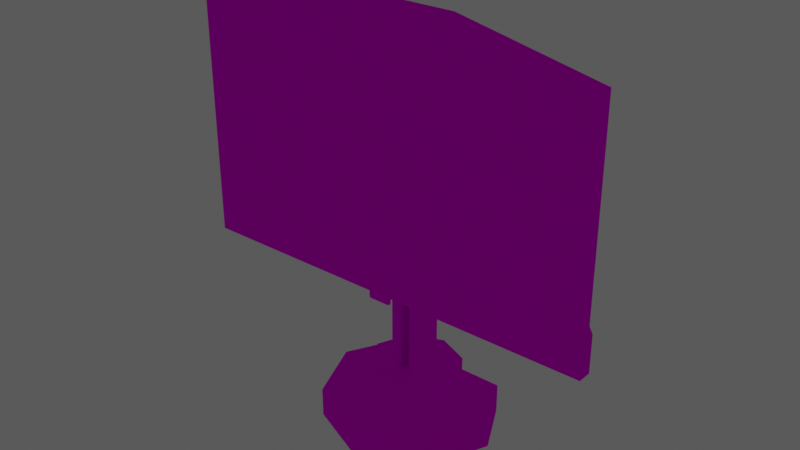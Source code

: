 # Source: Tela_2.blend  (saved by Blender 3.2.14; exported with 4.5.12 LTS)
import bpy
from mathutils import Matrix  # noqa: F401  (used for matrix-valued properties, if any)

bpy.ops.wm.read_factory_settings(use_empty=True)
scene = bpy.context.scene
scene.name = 'Scene'

# ---- collections
col_ambiente = bpy.data.collections.new('Ambiente'); scene.collection.children.link(col_ambiente)
col_luz = bpy.data.collections.new('Luz'); scene.collection.children.link(col_luz)

# ---- images (referenced by path relative to the original .blend; pixels are not part of the script)
import os
ASSET_DIR = os.environ.get("B2B_ASSET_DIR", "")  # directory of the original .blend (textures are referenced by path, not embedded)
HERE = os.path.dirname(os.path.abspath(__file__))  # packed textures are extracted next to this script under _unpacked/

def load_image(name, relpath, width, height, colorspace="sRGB"):
    """Load a texture the original file referenced (path relative to the .blend, or extracted next to this script)."""
    p = next((c for c in (os.path.join(HERE, relpath), os.path.join(ASSET_DIR, relpath)) if relpath and os.path.exists(c)), "")
    if p:
        img = bpy.data.images.load(p, check_existing=True)
        img.name = name
    else:  # same state as the original file: an image datablock whose file is absent (Cycles renders it pink)
        img = bpy.data.images.new(name, width, height)
        img.source = "FILE"
        img.filepath = "//" + (relpath or name)
    img.colorspace_settings.name = colorspace
    return img
img_atlas_de_texturas_v3_png = load_image('Atlas de Texturas v3.png', 'Atlas de Texturas v3.png', 1024, 1024, 'sRGB')

# ---- materials (node trees are filled in below, after node groups)
mat_atlas = bpy.data.materials.new('Atlas')
mat_atlas.use_transparent_shadow = False
mat_luz = bpy.data.materials.new('Luz')
mat_luz.use_transparent_shadow = False

# ---- material node trees
mat_atlas.use_nodes = True; mat_atlas.node_tree.nodes.clear()
_N = mat_atlas.node_tree.nodes; _L = mat_atlas.node_tree.links
n0 = _N.new('ShaderNodeOutputMaterial'); n0.name = 'Material Output'; n0.location = (300, 300)
n1 = _N.new('ShaderNodeBsdfPrincipled'); n1.name = 'Principled BSDF'; n1.location = (10, 300)
n1.distribution = 'GGX'
n1.subsurface_method = 'RANDOM_WALK_SKIN'
n1.inputs[3].default_value = 1.45
n1.inputs[13].default_value = 0.0
n1.inputs[27].default_value = (0.0, 0.0, 0.0, 1.0)
n1.inputs[28].default_value = 1.0
n2 = _N.new('ShaderNodeTexImage'); n2.name = 'Image Texture'; n2.location = (-258, 295)
n2.image = img_atlas_de_texturas_v3_png
_L.new(n1.outputs[0], n0.inputs[0])
_L.new(n2.outputs[0], n1.inputs[0])
n0.is_active_output = True
mat_luz.use_nodes = True; mat_luz.node_tree.nodes.clear()
_N = mat_luz.node_tree.nodes; _L = mat_luz.node_tree.links
n0 = _N.new('ShaderNodeOutputMaterial'); n0.name = 'Material Output'; n0.location = (550, 300)
n1 = _N.new('ShaderNodeBsdfPrincipled'); n1.name = 'Principled BSDF'; n1.location = (10, 300)
n1.distribution = 'GGX'
n1.subsurface_method = 'RANDOM_WALK_SKIN'
n1.inputs[2].default_value = 0.0
n1.inputs[3].default_value = 1.45
n1.inputs[13].default_value = 0.1182
n1.inputs[27].default_value = (0.0, 0.0, 0.0, 1.0)
n1.inputs[28].default_value = 1.0
n2 = _N.new('ShaderNodeEmission'); n2.name = 'Emission'; n2.location = (75, 419)
n2.inputs[1].default_value = 2.4
n3 = _N.new('ShaderNodeMixShader'); n3.name = 'Mix Shader'; n3.location = (330, 252)
n4 = _N.new('ShaderNodeTexImage'); n4.name = 'Image Texture'; n4.location = (-258, 295)
n4.image = img_atlas_de_texturas_v3_png
_L.new(n1.outputs[0], n3.inputs[1])
_L.new(n4.outputs[0], n1.inputs[0])
_L.new(n3.outputs[0], n0.inputs[0])
_L.new(n2.outputs[0], n3.inputs[2])
_L.new(n4.outputs[0], n2.inputs[0])
n0.is_active_output = True

# ---- world
world_world = bpy.data.worlds.new('World'); scene.world = world_world
world_world.use_nodes = True; world_world.node_tree.nodes.clear()
_N = world_world.node_tree.nodes; _L = world_world.node_tree.links
n0 = _N.new('ShaderNodeOutputWorld'); n0.name = 'World Output'; n0.location = (300, 300)
n1 = _N.new('ShaderNodeBackground'); n1.name = 'Background'; n1.location = (10, 300)
n1.inputs[0].default_value = (0.05088, 0.05088, 0.05088, 1.0)
n1.inputs[1].default_value = 1.6
_L.new(n1.outputs[0], n0.inputs[0])
n0.is_active_output = True
world_world.color = (0.05088, 0.05088, 0.05088)
world_world.use_sun_shadow = False
world_world.sun_shadow_jitter_overblur = 0.0

# ---- meshes
me_plane_018 = bpy.data.meshes.new('Plane.018')
me_plane_018.from_pydata([(-0.3324, 0.02771, -0.017), (0.3324, 0.02771, -0.017), (-0.3324, 0.4073, -0.005893), (0.3324, 0.4073, -0.005893), (-0.356, 0.4482, 0.0216), (-0.356, 0.03681, 0.0216), (0.356, 0.03681, 0.0216), (0.356, 0.4482, 0.0216), (-0.3651, 0.4573, 0.0216), (-0.3651, 0.02771, 0.0216), (0.3651, 0.02771, 0.0216), (0.3651, 0.4573, 0.0216), (-0.356, 0.4482, 0.01956), (-0.356, 0.03681, 0.01956), (0.356, 0.03681, 0.01956), (0.356, 0.4482, 0.01956), (-0.3651, 0.4573, 0.008099), (-0.3651, 0.02771, -0.003005), (0.3651, 0.02771, -0.003005), (0.3651, 0.4573, 0.008099), (-0.3251, 0.4032, -0.01658), (-0.3251, 0.03174, -0.02768), (0.3251, 0.03174, -0.02768), (0.3251, 0.4032, -0.01658), (-0.01708, 0.03999, 0.01957), (0.01708, 0.03999, 0.01957), (-0.01751, 0.01781, 0.01957), (0.01751, 0.01781, 0.01957), (-0.01708, 0.03999, 0.02833), (0.01708, 0.03999, 0.02833), (-0.01737, 0.0252, 0.01957), (-0.01722, 0.0326, 0.01957), (0.01737, 0.0252, 0.01957), (0.01722, 0.0326, 0.01957), (-0.01737, 0.0252, 0.03018), (-0.01722, 0.0326, 0.03018), (0.01737, 0.0252, 0.03018), (0.01722, 0.0326, 0.03018), (-0.01751, 0.01781, 0.02328), (-0.01742, 0.02271, 0.02956), (-0.01748, 0.01924, 0.02721), (0.01742, 0.02271, 0.02956), (0.01751, 0.01781, 0.02328), (0.01748, 0.01924, 0.02721), (-0.3651, 0.09312, -0.003005), (-0.3651, 0.1119, 0.008099), (0.3651, 0.1119, 0.008099), (0.3651, 0.09312, -0.003005), (-0.3651, 0.1119, 0.0216), (-0.3651, 0.09312, 0.0216), (0.3651, 0.09312, 0.0216), (0.3651, 0.1119, 0.0216), (-0.356, 0.09312, 0.0216), (-0.356, 0.1119, 0.0216), (0.356, 0.09312, 0.0216), (0.356, 0.1119, 0.0216), (-0.356, 0.1119, 0.01956), (-0.356, 0.09312, 0.01956), (0.356, 0.1119, 0.01956), (0.356, 0.09312, 0.01956), (-0.3324, 0.09312, -0.017), (-0.3324, 0.1119, -0.005893), (0.3324, 0.1119, -0.005893), (0.3324, 0.09312, -0.017), (-0.3251, 0.1119, -0.01658), (-0.3251, 0.09312, -0.02768), (0.3251, 0.09312, -0.02768), (0.3251, 0.1119, -0.01658), (-0.1217, 0.02771, -0.003005), (0.1217, 0.02771, -0.003005), (0.1217, 0.5074, 0.008099), (-0.1217, 0.5074, 0.008099), (-0.1217, 0.02771, 0.0216), (0.1217, 0.02771, 0.0216), (0.1217, 0.5074, 0.0216), (-0.1217, 0.5074, 0.0216), (-0.1187, 0.03681, 0.0216), (0.1187, 0.03681, 0.0216), (0.1187, 0.4482, 0.0216), (-0.1187, 0.4482, 0.0216), (-0.1187, 0.03681, 0.01956), (0.1187, 0.03681, 0.01956), (0.1187, 0.4482, 0.01956), (-0.1187, 0.4482, 0.01956), (-0.1108, 0.02771, -0.017), (0.1108, 0.02771, -0.017), (0.1108, 0.4574, -0.005893), (-0.1108, 0.4574, -0.005893), (-0.1084, 0.03174, -0.02768), (0.1084, 0.03174, -0.02768), (0.1084, 0.4534, -0.01658), (-0.1084, 0.4534, -0.01658), (-0.1084, 0.1119, -0.01658), (0.1084, 0.1119, -0.01658), (0.1084, 0.09312, -0.02768), (-0.1084, 0.09312, -0.02768)], [], [(84, 0, 21, 88), (4, 53, 56, 12), (69, 18, 10, 73), (1, 63, 47, 18), (2, 61, 45, 16), (71, 16, 8, 75), (7, 55, 51, 11), (76, 5, 9, 72), (52, 5, 13, 57), (78, 7, 11, 74), (0, 60, 65, 21), (79, 4, 12, 83), (77, 6, 14, 81), (6, 54, 59, 14), (16, 45, 48, 8), (85, 1, 18, 69), (18, 47, 50, 10), (87, 2, 16, 71), (89, 94, 66, 22), (3, 62, 67, 23), (86, 3, 23, 90), (32, 27, 26, 30), (27, 32, 36, 41, 43, 42), (36, 34, 39, 41), (30, 26, 38, 40, 39, 34), (33, 25, 29, 37), (25, 24, 28, 29), (32, 33, 37, 36), (24, 31, 35, 28), (31, 30, 34, 35), (29, 28, 35, 37), (37, 35, 34, 36), (25, 33, 31, 24), (33, 32, 30, 31), (38, 42, 43, 40), (40, 43, 41, 39), (26, 27, 42, 38), (61, 2, 20, 64), (63, 1, 22, 66), (93, 90, 23, 67), (5, 52, 49, 9), (62, 3, 19, 46), (54, 6, 10, 50), (53, 4, 8, 48), (44, 17, 9, 49), (46, 19, 11, 51), (55, 7, 15, 58), (61, 64, 65, 60), (63, 66, 67, 62), (93, 67, 66, 94), (62, 46, 47, 63), (60, 44, 45, 61), (55, 58, 59, 54), (54, 50, 51, 55), (53, 48, 49, 52), (44, 49, 48, 45), (46, 51, 50, 47), (52, 57, 56, 53), (60, 0, 17, 44), (64, 92, 95, 65), (92, 93, 94, 95), (64, 20, 91, 92), (92, 91, 90, 93), (2, 87, 91, 20), (87, 86, 90, 91), (21, 65, 95, 88), (88, 95, 94, 89), (3, 86, 70, 19), (86, 87, 71, 70), (0, 84, 68, 17), (84, 85, 69, 68), (5, 76, 80, 13), (76, 77, 81, 80), (7, 78, 82, 15), (78, 79, 83, 82), (4, 79, 75, 8), (79, 78, 74, 75), (6, 77, 73, 10), (77, 76, 72, 73), (19, 70, 74, 11), (70, 71, 75, 74), (17, 68, 72, 9), (68, 69, 73, 72), (1, 85, 89, 22), (85, 84, 88, 89)])
_uv = me_plane_018.uv_layers.new(name='UVMap')
_uv.uv.foreach_set('vector', [0.3183, 0.2173, 0.2929, 0.2173, 0.2938, 0.2178, 0.3186, 0.2178, 0.2902, 0.2682, 0.2902, 0.2261, 0.2902, 0.2261, 0.2902, 0.2682, 0.3434, 0.2187, 0.3683, 0.2187, 0.3728, 0.2155, 0.3449, 0.2155, 0.369, 0.2155, 0.369, 0.2237, 0.3728, 0.2237, 0.3728, 0.2155, 0.2929, 0.263, 0.2929, 0.2261, 0.2892, 0.2261, 0.2892, 0.2693, 0.3185, 0.2724, 0.2937, 0.2668, 0.2892, 0.2693, 0.317, 0.2756, 0.3717, 0.2682, 0.3717, 0.2261, 0.3728, 0.2261, 0.3728, 0.2693, 0.3174, 0.2167, 0.2902, 0.2167, 0.2892, 0.2155, 0.317, 0.2155, 0.2902, 0.2237, 0.2902, 0.2167, 0.2902, 0.2167, 0.2902, 0.2237, 0.3446, 0.2682, 0.3717, 0.2682, 0.3728, 0.2693, 0.3449, 0.2756, 0.2929, 0.2155, 0.2929, 0.2237, 0.2938, 0.2237, 0.2938, 0.216, 0.3174, 0.2682, 0.2902, 0.2682, 0.2902, 0.2682, 0.3174, 0.2682, 0.3446, 0.2167, 0.3717, 0.2167, 0.3717, 0.2167, 0.3446, 0.2167, 0.3717, 0.2167, 0.3717, 0.2237, 0.3717, 0.2237, 0.3717, 0.2167, 0.2937, 0.2668, 0.2937, 0.2281, 0.2892, 0.2261, 0.2892, 0.2693, 0.3437, 0.2173, 0.369, 0.2173, 0.3728, 0.2173, 0.3449, 0.2173, 0.3683, 0.2187, 0.3683, 0.2261, 0.3728, 0.2237, 0.3728, 0.2155, 0.3183, 0.2693, 0.2929, 0.263, 0.2892, 0.2693, 0.317, 0.2756, 0.3434, 0.216, 0.3434, 0.2237, 0.3682, 0.2237, 0.3682, 0.216, 0.369, 0.263, 0.369, 0.2261, 0.3682, 0.2261, 0.3682, 0.2625, 0.3437, 0.2693, 0.369, 0.263, 0.3682, 0.2625, 0.3434, 0.2688, 0.4226, 0.2619, 0.4228, 0.2511, 0.3758, 0.2511, 0.376, 0.2619, 0.4228, 0.2511, 0.4226, 0.2619, 0.4226, 0.2619, 0.4227, 0.2582, 0.4228, 0.2532, 0.4228, 0.2511, 0.4226, 0.2619, 0.376, 0.2619, 0.376, 0.2582, 0.4227, 0.2582, 0.376, 0.2619, 0.3758, 0.2511, 0.3758, 0.2511, 0.3759, 0.2532, 0.376, 0.2582, 0.376, 0.2619, 0.4224, 0.2727, 0.4222, 0.2835, 0.4222, 0.2835, 0.4224, 0.2727, 0.4222, 0.2835, 0.3764, 0.2835, 0.3764, 0.2835, 0.4222, 0.2835, 0.4226, 0.2619, 0.4224, 0.2727, 0.4224, 0.2727, 0.4226, 0.2619, 0.3764, 0.2835, 0.3762, 0.2727, 0.3762, 0.2727, 0.3764, 0.2835, 0.3762, 0.2727, 0.376, 0.2619, 0.376, 0.2619, 0.3762, 0.2727, 0.4222, 0.2835, 0.3764, 0.2835, 0.3762, 0.2727, 0.4224, 0.2727, 0.4224, 0.2727, 0.3762, 0.2727, 0.376, 0.2619, 0.4226, 0.2619, 0.4222, 0.2835, 0.4224, 0.2727, 0.3762, 0.2727, 0.3764, 0.2835, 0.4224, 0.2727, 0.4226, 0.2619, 0.376, 0.2619, 0.3762, 0.2727, 0.3758, 0.2511, 0.4228, 0.2511, 0.4228, 0.2532, 0.3759, 0.2532, 0.3759, 0.2532, 0.4228, 0.2532, 0.4227, 0.2582, 0.376, 0.2582, 0.3758, 0.2511, 0.4228, 0.2511, 0.4228, 0.2511, 0.3758, 0.2511, 0.2929, 0.2261, 0.2929, 0.263, 0.2938, 0.2625, 0.2938, 0.2261, 0.369, 0.2237, 0.369, 0.2155, 0.3682, 0.216, 0.3682, 0.2237, 0.3434, 0.2261, 0.3434, 0.2688, 0.3682, 0.2625, 0.3682, 0.2261, 0.2902, 0.2167, 0.2902, 0.2237, 0.2892, 0.2237, 0.2892, 0.2155, 0.369, 0.2261, 0.369, 0.263, 0.3728, 0.2693, 0.3728, 0.2261, 0.3717, 0.2237, 0.3717, 0.2167, 0.3728, 0.2155, 0.3728, 0.2237, 0.2902, 0.2261, 0.2902, 0.2682, 0.2892, 0.2693, 0.2892, 0.2261, 0.2937, 0.2261, 0.2937, 0.2187, 0.2892, 0.2155, 0.2892, 0.2237, 0.3683, 0.2281, 0.3683, 0.2668, 0.3728, 0.2693, 0.3728, 0.2261, 0.3717, 0.2261, 0.3717, 0.2682, 0.3717, 0.2682, 0.3717, 0.2261, 0.2929, 0.2261, 0.2938, 0.2261, 0.2938, 0.2237, 0.2929, 0.2237, 0.369, 0.2237, 0.3682, 0.2237, 0.3682, 0.2261, 0.369, 0.2261, 0.3434, 0.2261, 0.3682, 0.2261, 0.3682, 0.2237, 0.3434, 0.2237, 0.369, 0.2261, 0.3728, 0.2261, 0.3728, 0.2237, 0.369, 0.2237, 0.2929, 0.2237, 0.2892, 0.2237, 0.2892, 0.2261, 0.2929, 0.2261, 0.3717, 0.2261, 0.3717, 0.2261, 0.3717, 0.2237, 0.3717, 0.2237, 0.3717, 0.2237, 0.3728, 0.2237, 0.3728, 0.2261, 0.3717, 0.2261, 0.2902, 0.2261, 0.2892, 0.2261, 0.2892, 0.2237, 0.2902, 0.2237, 0.2937, 0.2261, 0.2892, 0.2237, 0.2892, 0.2261, 0.2937, 0.2281, 0.3683, 0.2281, 0.3728, 0.2261, 0.3728, 0.2237, 0.3683, 0.2261, 0.2902, 0.2237, 0.2902, 0.2237, 0.2902, 0.2261, 0.2902, 0.2261, 0.2929, 0.2237, 0.2929, 0.2155, 0.2892, 0.2155, 0.2892, 0.2237, 0.2938, 0.2261, 0.3186, 0.2261, 0.3186, 0.2237, 0.2938, 0.2237, 0.3186, 0.2261, 0.3434, 0.2261, 0.3434, 0.2237, 0.3186, 0.2237, 0.2938, 0.2261, 0.2938, 0.2625, 0.3186, 0.2688, 0.3186, 0.2261, 0.3186, 0.2261, 0.3186, 0.2688, 0.3434, 0.2688, 0.3434, 0.2261, 0.2929, 0.263, 0.3183, 0.2693, 0.3186, 0.2688, 0.2938, 0.2625, 0.3183, 0.2693, 0.3437, 0.2693, 0.3434, 0.2688, 0.3186, 0.2688, 0.2938, 0.216, 0.2938, 0.2237, 0.3186, 0.2237, 0.3186, 0.216, 0.3186, 0.216, 0.3186, 0.2237, 0.3434, 0.2237, 0.3434, 0.216, 0.369, 0.263, 0.3437, 0.2693, 0.3449, 0.2756, 0.3728, 0.2693, 0.3437, 0.2693, 0.3183, 0.2693, 0.317, 0.2756, 0.3449, 0.2756, 0.2929, 0.2173, 0.3183, 0.2173, 0.317, 0.2173, 0.2892, 0.2173, 0.3183, 0.2173, 0.3437, 0.2173, 0.3449, 0.2173, 0.317, 0.2173, 0.2902, 0.2167, 0.3174, 0.2167, 0.3174, 0.2167, 0.2902, 0.2167, 0.3174, 0.2167, 0.3446, 0.2167, 0.3446, 0.2167, 0.3174, 0.2167, 0.3717, 0.2682, 0.3446, 0.2682, 0.3446, 0.2682, 0.3717, 0.2682, 0.3446, 0.2682, 0.3174, 0.2682, 0.3174, 0.2682, 0.3446, 0.2682, 0.2902, 0.2682, 0.3174, 0.2682, 0.317, 0.2756, 0.2892, 0.2693, 0.3174, 0.2682, 0.3446, 0.2682, 0.3449, 0.2756, 0.317, 0.2756, 0.3717, 0.2167, 0.3446, 0.2167, 0.3449, 0.2155, 0.3728, 0.2155, 0.3446, 0.2167, 0.3174, 0.2167, 0.317, 0.2155, 0.3449, 0.2155, 0.3683, 0.2668, 0.3434, 0.2724, 0.3449, 0.2756, 0.3728, 0.2693, 0.3434, 0.2724, 0.3185, 0.2724, 0.317, 0.2756, 0.3449, 0.2756, 0.2937, 0.2187, 0.3185, 0.2187, 0.317, 0.2155, 0.2892, 0.2155, 0.3185, 0.2187, 0.3434, 0.2187, 0.3449, 0.2155, 0.317, 0.2155, 0.369, 0.2173, 0.3437, 0.2173, 0.3434, 0.2178, 0.3682, 0.2178, 0.3437, 0.2173, 0.3183, 0.2173, 0.3186, 0.2178, 0.3434, 0.2178])
me_plane_018.materials.append(mat_atlas)
me_plane_018.use_remesh_fix_poles = True
me_plane_018.use_remesh_preserve_attributes = False
me_plane_018.use_mirror_vertex_groups = False
me_plane_018.update()
me_cylinder_016 = bpy.data.meshes.new('Cylinder.016')
me_cylinder_016.from_pydata([(0.01208, 0.04658, -0.4804), (0.01765, 0.03943, -0.4733), (0.04154, 0.04658, -0.5968), (0.04869, 0.03943, -0.5959), (0.04154, 0.01322, -0.5968), (0.04869, 0.02038, -0.5959), (0.01208, 0.01322, -0.4804), (0.01765, 0.02038, -0.4733), (-0.04182, 0.04658, -0.5968), (-0.04897, 0.03943, -0.5959), (-0.01236, 0.04658, -0.4804), (-0.01793, 0.03943, -0.4733), (-0.01236, 0.01322, -0.4804), (-0.01793, 0.02038, -0.4733), (-0.04182, 0.01322, -0.5968), (-0.04897, 0.02038, -0.5959), (-0.01449, 0.04658, -2.841), (-0.02024, 0.03943, -2.848), (-0.04182, 0.04658, -2.717), (-0.04897, 0.03943, -2.718), (0.04154, 0.04658, -2.717), (0.04869, 0.03943, -2.718), (0.01421, 0.04658, -2.841), (0.01996, 0.03943, -2.848), (0.01421, 0.01322, -2.841), (0.01996, 0.02038, -2.848), (0.04154, 0.01322, -2.717), (0.04869, 0.02038, -2.718), (-0.04182, 0.01322, -2.717), (-0.04897, 0.02038, -2.718), (-0.01449, 0.01322, -2.841), (-0.02024, 0.02038, -2.848), (0.01208, -0.01321, -0.4804), (0.01765, -0.02036, -0.4733), (0.04154, -0.01321, -0.5968), (0.04869, -0.02036, -0.5959), (0.04154, -0.04657, -0.5968), (0.04869, -0.03941, -0.5959), (0.01208, -0.04657, -0.4804), (0.01765, -0.03941, -0.4733), (-0.04182, -0.01321, -0.5968), (-0.04897, -0.02036, -0.5959), (-0.01236, -0.01321, -0.4804), (-0.01793, -0.02036, -0.4733), (-0.01236, -0.04657, -0.4804), (-0.01793, -0.03941, -0.4733), (-0.04182, -0.04657, -0.5968), (-0.04897, -0.03941, -0.5959), (-0.01449, -0.01321, -2.841), (-0.02024, -0.02036, -2.848), (-0.04182, -0.01321, -2.717), (-0.04897, -0.02036, -2.718), (0.04154, -0.01321, -2.717), (0.04869, -0.02036, -2.718), (0.01421, -0.01321, -2.841), (0.01996, -0.02036, -2.848), (0.01421, -0.04657, -2.841), (0.01996, -0.03941, -2.848), (0.04154, -0.04657, -2.717), (0.04869, -0.03941, -2.718), (-0.04182, -0.04657, -2.717), (-0.04897, -0.03941, -2.718), (-0.01449, -0.04657, -2.841), (-0.02024, -0.03941, -2.848), (-0.1499, 3.705e-06, 0.0004365), (-0.1378, 3.788e-06, -0.3066), (-0.1499, -0.1866, 0.0004362), (-0.09749, -0.09742, -0.3068), (-1.022e-07, -0.2639, 1.311e-06), (-7.209e-05, -0.1378, -0.307), (0.1866, -0.1866, -0.0005395), (0.09735, -0.09742, -0.3073), (0.2639, 3.957e-06, -0.0007632), (0.1377, 3.948e-06, -0.3074), (0.1866, 0.1866, -0.0005385), (0.09735, 0.09742, -0.3073), (-4.733e-07, 0.2639, 2.742e-06), (-7.228e-05, 0.1378, -0.307), (-0.1499, 0.1866, 0.0004372), (-0.09749, 0.09742, -0.3068), (-0.1499, -0.1866, -0.3066), (-0.1499, 3.783e-06, -0.3066), (-7.197e-05, -0.2639, -0.307), (0.1865, -0.1866, -0.3076), (0.2638, 4.035e-06, -0.3078), (0.1865, 0.1866, -0.3076), (-7.234e-05, 0.2639, -0.307), (-0.1499, 0.1866, -0.3066), (-0.09756, -0.09742, -0.5961), (-0.1379, 3.855e-06, -0.596), (-0.0001398, -0.1378, -0.5964), (0.09728, -0.09742, -0.5967), (0.1376, 4.015e-06, -0.5968), (0.09728, 0.09742, -0.5967), (-0.00014, 0.1378, -0.5964), (-0.09756, 0.09742, -0.5961), (-0.0722, -0.04657, -2.531), (-0.03798, -0.07024, -2.531), (-0.05118, -0.04657, -2.353), (-0.02701, -0.07024, -2.438), (-0.0005338, -0.04657, -2.279), (-0.000562, -0.07024, -2.4), (0.05008, -0.04657, -2.353), (0.02586, -0.07024, -2.438), (0.07101, -0.04657, -2.531), (0.03679, -0.07024, -2.531), (0.05, -0.04657, -2.71), (0.02582, -0.07024, -2.624), (-0.0006518, -0.04657, -2.783), (-0.0006236, -0.07024, -2.663), (-0.05127, -0.04657, -2.709), (-0.02705, -0.07024, -2.624), (-0.05118, -0.07024, -2.353), (-0.0722, -0.07024, -2.531), (-0.0005338, -0.07024, -2.279), (0.05008, -0.07024, -2.353), (0.07101, -0.07024, -2.531), (0.05, -0.07024, -2.71), (-0.0006517, -0.07024, -2.783), (-0.05127, -0.07024, -2.709), (-0.02701, -0.09255, -2.438), (-0.03798, -0.09255, -2.531), (-0.000562, -0.09255, -2.4), (0.02586, -0.09255, -2.438), (0.03679, -0.09255, -2.531), (0.02582, -0.09255, -2.624), (-0.0006235, -0.09255, -2.663), (-0.02705, -0.09255, -2.624), (-0.0722, 0.04658, -2.531), (-0.03798, 0.07025, -2.531), (-0.05127, 0.04658, -2.709), (-0.02705, 0.07025, -2.624), (-0.0006518, 0.04658, -2.783), (-0.0006236, 0.07025, -2.663), (0.05, 0.04658, -2.71), (0.02582, 0.07025, -2.624), (0.07101, 0.04658, -2.531), (0.03679, 0.07025, -2.531), (0.05008, 0.04658, -2.353), (0.02586, 0.07025, -2.438), (-0.0005338, 0.04658, -2.279), (-0.000562, 0.07025, -2.4), (-0.05118, 0.04658, -2.353), (-0.02701, 0.07025, -2.438), (-0.05127, 0.07025, -2.709), (-0.0722, 0.07025, -2.531), (-0.0006518, 0.07025, -2.783), (0.05, 0.07025, -2.71), (0.07101, 0.07025, -2.531), (0.05008, 0.07025, -2.353), (-0.0005339, 0.07025, -2.279), (-0.05118, 0.07025, -2.353), (-0.02705, 0.09256, -2.624), (-0.03798, 0.09256, -2.531), (-0.0006236, 0.09256, -2.663), (0.02582, 0.09256, -2.624), (0.03679, 0.09256, -2.531), (0.02586, 0.09256, -2.438), (-0.0005621, 0.09256, -2.4), (-0.02701, 0.09256, -2.438)], [], [(13, 11, 9, 15), (29, 19, 17, 31), (4, 6, 12, 14, 28, 30, 24, 26), (3, 5, 27, 21), (1, 11, 13, 7), (15, 9, 19, 29), (21, 27, 25, 23), (23, 25, 31, 17), (1, 7, 5, 3), (2, 0, 1, 3), (6, 4, 5, 7), (14, 12, 13, 15), (10, 8, 9, 11), (11, 1, 0, 10), (12, 6, 7, 13), (22, 20, 21, 23), (26, 24, 25, 27), (30, 28, 29, 31), (18, 16, 17, 19), (19, 9, 8, 18), (3, 21, 20, 2), (23, 17, 16, 22), (24, 30, 31, 25), (28, 14, 15, 29), (4, 26, 27, 5), (8, 10, 0, 2, 20, 22, 16, 18), (45, 43, 41, 47), (61, 51, 49, 63), (36, 38, 44, 46, 60, 62, 56, 58), (35, 37, 59, 53), (33, 43, 45, 39), (47, 41, 51, 61), (53, 59, 57, 55), (55, 57, 63, 49), (33, 39, 37, 35), (34, 32, 33, 35), (38, 36, 37, 39), (46, 44, 45, 47), (42, 40, 41, 43), (43, 33, 32, 42), (44, 38, 39, 45), (54, 52, 53, 55), (58, 56, 57, 59), (62, 60, 61, 63), (50, 48, 49, 51), (51, 41, 40, 50), (35, 53, 52, 34), (55, 49, 48, 54), (56, 62, 63, 57), (60, 46, 47, 61), (36, 58, 59, 37), (40, 42, 32, 34, 52, 54, 48, 50), (64, 81, 80, 66), (66, 80, 82, 68), (68, 82, 83, 70), (70, 83, 84, 72), (72, 84, 85, 74), (74, 85, 86, 76), (73, 71, 91, 92), (76, 86, 87, 78), (78, 87, 81, 64), (65, 67, 80, 81), (67, 69, 82, 80), (69, 71, 83, 82), (71, 73, 84, 83), (73, 75, 85, 84), (75, 77, 86, 85), (77, 79, 87, 86), (79, 65, 81, 87), (88, 89, 95, 94, 93, 92, 91, 90), (69, 67, 88, 90), (79, 77, 94, 95), (75, 73, 92, 93), (71, 69, 90, 91), (67, 65, 89, 88), (65, 79, 95, 89), (77, 75, 93, 94), (96, 113, 112, 98), (98, 112, 114, 100), (100, 114, 115, 102), (102, 115, 116, 104), (104, 116, 117, 106), (106, 117, 118, 108), (105, 103, 123, 124), (108, 118, 119, 110), (110, 119, 113, 96), (97, 99, 112, 113), (99, 101, 114, 112), (101, 103, 115, 114), (103, 105, 116, 115), (105, 107, 117, 116), (107, 109, 118, 117), (109, 111, 119, 118), (111, 97, 113, 119), (120, 121, 127, 126, 125, 124, 123, 122), (101, 99, 120, 122), (111, 109, 126, 127), (107, 105, 124, 125), (103, 101, 122, 123), (99, 97, 121, 120), (97, 111, 127, 121), (109, 107, 125, 126), (128, 145, 144, 130), (130, 144, 146, 132), (132, 146, 147, 134), (134, 147, 148, 136), (136, 148, 149, 138), (138, 149, 150, 140), (137, 135, 155, 156), (140, 150, 151, 142), (142, 151, 145, 128), (129, 131, 144, 145), (131, 133, 146, 144), (133, 135, 147, 146), (135, 137, 148, 147), (137, 139, 149, 148), (139, 141, 150, 149), (141, 143, 151, 150), (143, 129, 145, 151), (152, 153, 159, 158, 157, 156, 155, 154), (133, 131, 152, 154), (143, 141, 158, 159), (139, 137, 156, 157), (135, 133, 154, 155), (131, 129, 153, 152), (129, 143, 159, 153), (141, 139, 157, 158)])
_uv = me_cylinder_016.uv_layers.new(name='UVMap')
_uv.uv.foreach_set('vector', [0.4295, 0.06405, 0.4295, 0.06405, 0.4322, 0.06702, 0.4322, 0.06702, 0.4322, 0.1183, 0.4322, 0.1183, 0.4297, 0.1214, 0.4297, 0.1214, 0.4245, 0.06704, 0.427, 0.06422, 0.4291, 0.06422, 0.4316, 0.06704, 0.4316, 0.1183, 0.4292, 0.1213, 0.4268, 0.1213, 0.4245, 0.1183, 0.4239, 0.06702, 0.4239, 0.06702, 0.4239, 0.1183, 0.4239, 0.1183, 0.4265, 0.06405, 0.4295, 0.06405, 0.4295, 0.06405, 0.4265, 0.06405, 0.4322, 0.06702, 0.4322, 0.06702, 0.4322, 0.1183, 0.4322, 0.1183, 0.4239, 0.1183, 0.4239, 0.1183, 0.4263, 0.1214, 0.4263, 0.1214, 0.4263, 0.1214, 0.4263, 0.1214, 0.4297, 0.1214, 0.4297, 0.1214, 0.4265, 0.06405, 0.4265, 0.06405, 0.4239, 0.06702, 0.4239, 0.06702, 0.836, 0.02849, 0.836, 0.02849, 0.836, 0.02849, 0.836, 0.02849, 0.836, 0.02849, 0.836, 0.02849, 0.836, 0.02849, 0.836, 0.02849, 0.836, 0.02849, 0.836, 0.02849, 0.836, 0.02849, 0.836, 0.02849, 0.836, 0.02849, 0.836, 0.02849, 0.836, 0.02849, 0.836, 0.02849, 0.836, 0.02849, 0.836, 0.02849, 0.836, 0.02849, 0.836, 0.02849, 0.836, 0.02849, 0.836, 0.02849, 0.836, 0.02849, 0.836, 0.02849, 0.836, 0.02849, 0.836, 0.02849, 0.836, 0.02849, 0.836, 0.02849, 0.836, 0.02849, 0.836, 0.02849, 0.836, 0.02849, 0.836, 0.02849, 0.836, 0.02849, 0.836, 0.02849, 0.836, 0.02849, 0.836, 0.02849, 0.836, 0.02849, 0.836, 0.02849, 0.836, 0.02849, 0.836, 0.02849, 0.836, 0.02849, 0.836, 0.02849, 0.836, 0.02849, 0.836, 0.02849, 0.836, 0.02849, 0.836, 0.02849, 0.836, 0.02849, 0.836, 0.02849, 0.836, 0.02849, 0.836, 0.02849, 0.836, 0.02849, 0.836, 0.02849, 0.836, 0.02849, 0.836, 0.02849, 0.836, 0.02849, 0.836, 0.02849, 0.836, 0.02849, 0.836, 0.02849, 0.836, 0.02849, 0.836, 0.02849, 0.836, 0.02849, 0.836, 0.02849, 0.836, 0.02849, 0.836, 0.02849, 0.4316, 0.06704, 0.4291, 0.06422, 0.427, 0.06422, 0.4245, 0.06704, 0.4245, 0.1183, 0.4268, 0.1213, 0.4292, 0.1213, 0.4316, 0.1183, 0.4295, 0.06405, 0.4295, 0.06405, 0.4322, 0.06702, 0.4322, 0.06702, 0.4322, 0.1183, 0.4322, 0.1183, 0.4297, 0.1214, 0.4297, 0.1214, 0.4245, 0.06704, 0.427, 0.06422, 0.4291, 0.06422, 0.4316, 0.06704, 0.4316, 0.1183, 0.4292, 0.1213, 0.4268, 0.1213, 0.4245, 0.1183, 0.4239, 0.06702, 0.4239, 0.06702, 0.4239, 0.1183, 0.4239, 0.1183, 0.4265, 0.06405, 0.4295, 0.06405, 0.4295, 0.06405, 0.4265, 0.06405, 0.4322, 0.06702, 0.4322, 0.06702, 0.4322, 0.1183, 0.4322, 0.1183, 0.4239, 0.1183, 0.4239, 0.1183, 0.4263, 0.1214, 0.4263, 0.1214, 0.4263, 0.1214, 0.4263, 0.1214, 0.4297, 0.1214, 0.4297, 0.1214, 0.4265, 0.06405, 0.4265, 0.06405, 0.4239, 0.06702, 0.4239, 0.06702, 0.836, 0.02849, 0.836, 0.02849, 0.836, 0.02849, 0.836, 0.02849, 0.836, 0.02849, 0.836, 0.02849, 0.836, 0.02849, 0.836, 0.02849, 0.836, 0.02849, 0.836, 0.02849, 0.836, 0.02849, 0.836, 0.02849, 0.836, 0.02849, 0.836, 0.02849, 0.836, 0.02849, 0.836, 0.02849, 0.836, 0.02849, 0.836, 0.02849, 0.836, 0.02849, 0.836, 0.02849, 0.836, 0.02849, 0.836, 0.02849, 0.836, 0.02849, 0.836, 0.02849, 0.836, 0.02849, 0.836, 0.02849, 0.836, 0.02849, 0.836, 0.02849, 0.836, 0.02849, 0.836, 0.02849, 0.836, 0.02849, 0.836, 0.02849, 0.836, 0.02849, 0.836, 0.02849, 0.836, 0.02849, 0.836, 0.02849, 0.836, 0.02849, 0.836, 0.02849, 0.836, 0.02849, 0.836, 0.02849, 0.836, 0.02849, 0.836, 0.02849, 0.836, 0.02849, 0.836, 0.02849, 0.836, 0.02849, 0.836, 0.02849, 0.836, 0.02849, 0.836, 0.02849, 0.836, 0.02849, 0.836, 0.02849, 0.836, 0.02849, 0.836, 0.02849, 0.836, 0.02849, 0.836, 0.02849, 0.836, 0.02849, 0.836, 0.02849, 0.836, 0.02849, 0.836, 0.02849, 0.836, 0.02849, 0.836, 0.02849, 0.836, 0.02849, 0.836, 0.02849, 0.836, 0.02849, 0.836, 0.02849, 0.4316, 0.06704, 0.4291, 0.06422, 0.427, 0.06422, 0.4245, 0.06704, 0.4245, 0.1183, 0.4268, 0.1213, 0.4292, 0.1213, 0.4316, 0.1183, 0.3001, 0.3732, 0.3004, 0.3568, 0.3145, 0.351, 0.3255, 0.3627, 0.3255, 0.3627, 0.3145, 0.351, 0.3203, 0.3369, 0.336, 0.3373, 0.336, 0.3373, 0.3203, 0.3369, 0.3145, 0.3228, 0.3255, 0.312, 0.3255, 0.312, 0.3145, 0.3228, 0.3004, 0.317, 0.3001, 0.3015, 0.3001, 0.3015, 0.3004, 0.317, 0.2864, 0.3228, 0.2748, 0.312, 0.2748, 0.312, 0.2864, 0.3228, 0.2805, 0.3369, 0.2643, 0.3373, 0.3001, 0.3172, 0.3144, 0.3231, 0.3245, 0.313, 0.3001, 0.3029, 0.2643, 0.3373, 0.2805, 0.3369, 0.2864, 0.351, 0.2748, 0.3627, 0.2748, 0.3627, 0.2864, 0.351, 0.3004, 0.3568, 0.3001, 0.3732, 0.3001, 0.3575, 0.3144, 0.3516, 0.3255, 0.3627, 0.3001, 0.3732, 0.3144, 0.3516, 0.3203, 0.3373, 0.336, 0.3373, 0.3255, 0.3627, 0.3203, 0.3373, 0.3144, 0.3231, 0.3255, 0.312, 0.336, 0.3373, 0.3144, 0.3231, 0.3001, 0.3172, 0.3001, 0.3015, 0.3255, 0.312, 0.3001, 0.3172, 0.2859, 0.3231, 0.2748, 0.312, 0.3001, 0.3015, 0.2859, 0.3231, 0.28, 0.3373, 0.2643, 0.3373, 0.2748, 0.312, 0.28, 0.3373, 0.2859, 0.3516, 0.2748, 0.3627, 0.2643, 0.3373, 0.2859, 0.3516, 0.3001, 0.3575, 0.3001, 0.3732, 0.2748, 0.3627, 0.3143, 0.3509, 0.3003, 0.3567, 0.2863, 0.3509, 0.2805, 0.3369, 0.2863, 0.3229, 0.3003, 0.3171, 0.3143, 0.3229, 0.3201, 0.3369, 0.3203, 0.3373, 0.3144, 0.3516, 0.3245, 0.3617, 0.3346, 0.3373, 0.2859, 0.3516, 0.28, 0.3373, 0.2657, 0.3373, 0.2758, 0.3617, 0.2859, 0.3231, 0.3001, 0.3172, 0.3001, 0.3029, 0.2758, 0.313, 0.3144, 0.3231, 0.3203, 0.3373, 0.3346, 0.3373, 0.3245, 0.313, 0.3144, 0.3516, 0.3001, 0.3575, 0.3001, 0.3717, 0.3245, 0.3617, 0.3001, 0.3575, 0.2859, 0.3516, 0.2758, 0.3617, 0.3001, 0.3717, 0.28, 0.3373, 0.2859, 0.3231, 0.2758, 0.313, 0.2657, 0.3373, 0.3001, 0.3732, 0.3004, 0.3568, 0.3145, 0.351, 0.3255, 0.3627, 0.3255, 0.3627, 0.3145, 0.351, 0.3203, 0.3369, 0.336, 0.3373, 0.336, 0.3373, 0.3203, 0.3369, 0.3145, 0.3228, 0.3255, 0.312, 0.3255, 0.312, 0.3145, 0.3228, 0.3004, 0.317, 0.3001, 0.3015, 0.3001, 0.3015, 0.3004, 0.317, 0.2864, 0.3228, 0.2748, 0.312, 0.2748, 0.312, 0.2864, 0.3228, 0.2805, 0.3369, 0.2643, 0.3373, 0.3001, 0.3172, 0.3144, 0.3231, 0.3245, 0.313, 0.3001, 0.3029, 0.2643, 0.3373, 0.2805, 0.3369, 0.2864, 0.351, 0.2748, 0.3627, 0.2748, 0.3627, 0.2864, 0.351, 0.3004, 0.3568, 0.3001, 0.3732, 0.3001, 0.3575, 0.3144, 0.3516, 0.3255, 0.3627, 0.3001, 0.3732, 0.3144, 0.3516, 0.3203, 0.3373, 0.336, 0.3373, 0.3255, 0.3627, 0.3203, 0.3373, 0.3144, 0.3231, 0.3255, 0.312, 0.336, 0.3373, 0.3144, 0.3231, 0.3001, 0.3172, 0.3001, 0.3015, 0.3255, 0.312, 0.3001, 0.3172, 0.2859, 0.3231, 0.2748, 0.312, 0.3001, 0.3015, 0.2859, 0.3231, 0.28, 0.3373, 0.2643, 0.3373, 0.2748, 0.312, 0.28, 0.3373, 0.2859, 0.3516, 0.2748, 0.3627, 0.2643, 0.3373, 0.2859, 0.3516, 0.3001, 0.3575, 0.3001, 0.3732, 0.2748, 0.3627, 0.3143, 0.3509, 0.3003, 0.3567, 0.2863, 0.3509, 0.2805, 0.3369, 0.2863, 0.3229, 0.3003, 0.3171, 0.3143, 0.3229, 0.3201, 0.3369, 0.3203, 0.3373, 0.3144, 0.3516, 0.3245, 0.3617, 0.3346, 0.3373, 0.2859, 0.3516, 0.28, 0.3373, 0.2657, 0.3373, 0.2758, 0.3617, 0.2859, 0.3231, 0.3001, 0.3172, 0.3001, 0.3029, 0.2758, 0.313, 0.3144, 0.3231, 0.3203, 0.3373, 0.3346, 0.3373, 0.3245, 0.313, 0.3144, 0.3516, 0.3001, 0.3575, 0.3001, 0.3717, 0.3245, 0.3617, 0.3001, 0.3575, 0.2859, 0.3516, 0.2758, 0.3617, 0.3001, 0.3717, 0.28, 0.3373, 0.2859, 0.3231, 0.2758, 0.313, 0.2657, 0.3373, 0.3001, 0.3732, 0.3004, 0.3568, 0.3145, 0.351, 0.3255, 0.3627, 0.3255, 0.3627, 0.3145, 0.351, 0.3203, 0.3369, 0.336, 0.3373, 0.336, 0.3373, 0.3203, 0.3369, 0.3145, 0.3228, 0.3255, 0.312, 0.3255, 0.312, 0.3145, 0.3228, 0.3004, 0.317, 0.3001, 0.3015, 0.3001, 0.3015, 0.3004, 0.317, 0.2864, 0.3228, 0.2748, 0.312, 0.2748, 0.312, 0.2864, 0.3228, 0.2805, 0.3369, 0.2643, 0.3373, 0.3001, 0.3172, 0.3144, 0.3231, 0.3245, 0.313, 0.3001, 0.3029, 0.2643, 0.3373, 0.2805, 0.3369, 0.2864, 0.351, 0.2748, 0.3627, 0.2748, 0.3627, 0.2864, 0.351, 0.3004, 0.3568, 0.3001, 0.3732, 0.3001, 0.3575, 0.3144, 0.3516, 0.3255, 0.3627, 0.3001, 0.3732, 0.3144, 0.3516, 0.3203, 0.3373, 0.336, 0.3373, 0.3255, 0.3627, 0.3203, 0.3373, 0.3144, 0.3231, 0.3255, 0.312, 0.336, 0.3373, 0.3144, 0.3231, 0.3001, 0.3172, 0.3001, 0.3015, 0.3255, 0.312, 0.3001, 0.3172, 0.2859, 0.3231, 0.2748, 0.312, 0.3001, 0.3015, 0.2859, 0.3231, 0.28, 0.3373, 0.2643, 0.3373, 0.2748, 0.312, 0.28, 0.3373, 0.2859, 0.3516, 0.2748, 0.3627, 0.2643, 0.3373, 0.2859, 0.3516, 0.3001, 0.3575, 0.3001, 0.3732, 0.2748, 0.3627, 0.3143, 0.3509, 0.3003, 0.3567, 0.2863, 0.3509, 0.2805, 0.3369, 0.2863, 0.3229, 0.3003, 0.3171, 0.3143, 0.3229, 0.3201, 0.3369, 0.3203, 0.3373, 0.3144, 0.3516, 0.3245, 0.3617, 0.3346, 0.3373, 0.2859, 0.3516, 0.28, 0.3373, 0.2657, 0.3373, 0.2758, 0.3617, 0.2859, 0.3231, 0.3001, 0.3172, 0.3001, 0.3029, 0.2758, 0.313, 0.3144, 0.3231, 0.3203, 0.3373, 0.3346, 0.3373, 0.3245, 0.313, 0.3144, 0.3516, 0.3001, 0.3575, 0.3001, 0.3717, 0.3245, 0.3617, 0.3001, 0.3575, 0.2859, 0.3516, 0.2758, 0.3617, 0.3001, 0.3717, 0.28, 0.3373, 0.2859, 0.3231, 0.2758, 0.313, 0.2657, 0.3373])
me_cylinder_016.materials.append(mat_atlas)
me_cylinder_016.materials.append(mat_luz)
me_cylinder_016.use_remesh_fix_poles = True
me_cylinder_016.use_remesh_preserve_attributes = False
me_cylinder_016.use_mirror_x = True
me_cylinder_016.update()
me_plane_023 = bpy.data.meshes.new('Plane.023')
me_plane_023.from_pydata([(-0.356, 0.4482, 0.01956), (0.356, 0.4482, 0.01956), (-0.356, 0.03681, 0.01956), (0.356, 0.03681, 0.01956)], [], [(2, 3, 1, 0)])
_uv = me_plane_023.uv_layers.new(name='UVMap')
_uv.uv.foreach_set('vector', [0.5, 0.8879, 0.6825, 0.8879, 0.6825, 0.9991, 0.5, 0.9991])
me_plane_023.materials.append(mat_atlas)
me_plane_023.use_remesh_fix_poles = True
me_plane_023.use_remesh_preserve_attributes = False
me_plane_023.use_mirror_vertex_groups = False
me_plane_023.update()

# ---- objects
ob_plane_028 = bpy.data.objects.new('Plane.028', me_plane_018)
ob_cylinder_014 = bpy.data.objects.new('Cylinder.014', me_cylinder_016)
ob_plane_001 = bpy.data.objects.new('Plane.001', me_plane_023)

# ---- transforms, parenting, visibility, modifiers, constraints
ob_plane_028.location = (-0.02788, -0.1645, 1.352)
ob_plane_028.rotation_euler = (1.571, -0.0, 0.0)
ob_plane_028.scale = (5.495, 5.495, 5.495)
ob_plane_028.lineart.crease_threshold = 0.0
ob_cylinder_014.location = (-0.009827, 0.1582, 0.04733)
ob_cylinder_014.rotation_euler = (-3.142, 0.0008239, -1.571)
ob_cylinder_014.scale = (3.282, 3.282, 0.9325)
ob_cylinder_014.lineart.crease_threshold = 0.0
ob_cylinder_014.use_mesh_mirror_x = True
ob_plane_001.location = (-0.02788, -0.1645, 1.352)
ob_plane_001.rotation_euler = (1.571, -0.0, 0.0)
ob_plane_001.scale = (5.495, 5.495, 5.495)
ob_plane_001.lineart.crease_threshold = 0.0

# ---- collection membership
col_ambiente.objects.link(ob_plane_028)
col_ambiente.objects.link(ob_cylinder_014)
col_ambiente.objects.link(ob_plane_001)

# ---- scene / render settings (as saved in the file)
scene.frame_start = 1; scene.frame_end = 250; scene.frame_set(89)
scene.render.engine = 'BLENDER_EEVEE_NEXT'
scene.cycles.use_denoising = False
scene.cycles.samples = 128
scene.cycles.sampling_pattern = 'TABULATED_SOBOL'
scene.cycles.use_adaptive_sampling = False
scene.cycles.use_light_tree = False
scene.view_settings.view_transform = 'Filmic'
bpy.context.view_layer.update()

# ---- added for rendering (the .blend has no active camera): camera
cam_auto = bpy.data.cameras.new('AutoCamera')
cam_auto.lens = 50.0
cam_auto.sensor_width = 36.0
cam_auto.clip_end = 1000.0
ob_auto_camera = bpy.data.objects.new('AutoCamera', cam_auto)
scene.collection.objects.link(ob_auto_camera)
ob_auto_camera.location = (5.42346, -6.57146, 6.45424)
ob_auto_camera.rotation_euler = (1.09748, -7.21219e-08, 0.694738)
scene.camera = ob_auto_camera
bpy.context.view_layer.update()
